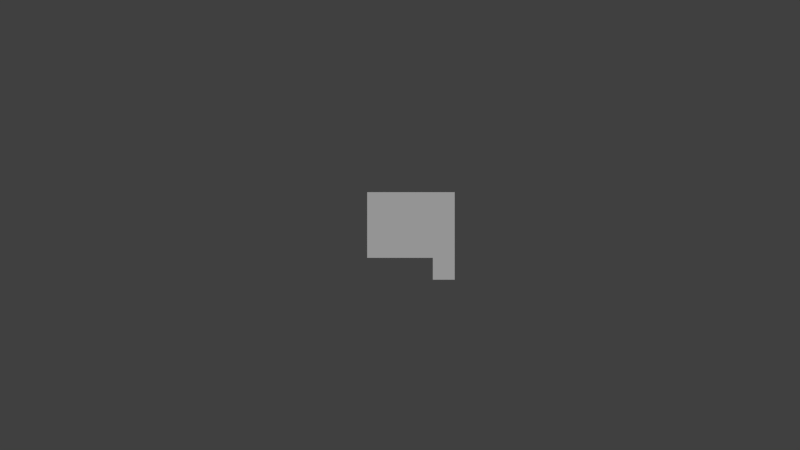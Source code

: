 # Source: Tiles_and_tile_materials.blend  (saved by Blender 2.72.0; exported with 4.5.12 LTS)
import bpy
from mathutils import Matrix  # noqa: F401  (used for matrix-valued properties, if any)

bpy.ops.wm.read_factory_settings(use_empty=True)
scene = bpy.context.scene
scene.name = 'Scene'

# ---- collections
col_collection_1 = bpy.data.collections.new('Collection 1'); scene.collection.children.link(col_collection_1)

# ---- materials (node trees are filled in below, after node groups)
mat_dirtflowersorange = bpy.data.materials.new('DirtFlowersOrange')
mat_dirtflowersorange.alpha_threshold = 0.0
mat_dirtflowersorange.use_transparent_shadow = False
mat_dirtflowersorange.roughness = 0.5
mat_dirtflowersorange.specular_intensity = 0.0
mat_dirtflowersblue = bpy.data.materials.new('DirtFlowersBlue')
mat_dirtflowersblue.alpha_threshold = 0.0
mat_dirtflowersblue.use_transparent_shadow = False
mat_dirtflowersblue.roughness = 0.5
mat_dirtflowersblue.specular_intensity = 0.0
mat_dirtflowersyellow = bpy.data.materials.new('DirtFlowersYellow')
mat_dirtflowersyellow.alpha_threshold = 0.0
mat_dirtflowersyellow.use_transparent_shadow = False
mat_dirtflowersyellow.roughness = 0.5
mat_dirtflowersyellow.specular_intensity = 0.0
mat_dirtflowersred = bpy.data.materials.new('DirtFlowersRed')
mat_dirtflowersred.alpha_threshold = 0.0
mat_dirtflowersred.use_transparent_shadow = False
mat_dirtflowersred.roughness = 0.5
mat_dirtflowersred.specular_intensity = 0.0
mat_dirtgrow5 = bpy.data.materials.new('DirtGrow5')
mat_dirtgrow5.alpha_threshold = 0.0
mat_dirtgrow5.use_transparent_shadow = False
mat_dirtgrow5.roughness = 0.5
mat_dirtgrow5.specular_intensity = 0.0
mat_dirtgrow4 = bpy.data.materials.new('DirtGrow4')
mat_dirtgrow4.alpha_threshold = 0.0
mat_dirtgrow4.use_transparent_shadow = False
mat_dirtgrow4.roughness = 0.5
mat_dirtgrow4.specular_intensity = 0.0
mat_dirtgrow3 = bpy.data.materials.new('DirtGrow3')
mat_dirtgrow3.alpha_threshold = 0.0
mat_dirtgrow3.use_transparent_shadow = False
mat_dirtgrow3.roughness = 0.5
mat_dirtgrow3.specular_intensity = 0.0
mat_dirtgrow2 = bpy.data.materials.new('DirtGrow2')
mat_dirtgrow2.alpha_threshold = 0.0
mat_dirtgrow2.use_transparent_shadow = False
mat_dirtgrow2.roughness = 0.5
mat_dirtgrow2.specular_intensity = 0.0
mat_dirtgrow1 = bpy.data.materials.new('DirtGrow1')
mat_dirtgrow1.alpha_threshold = 0.0
mat_dirtgrow1.use_transparent_shadow = False
mat_dirtgrow1.roughness = 0.5
mat_dirtgrow1.specular_intensity = 0.0
mat_dirtplanted = bpy.data.materials.new('DirtPlanted')
mat_dirtplanted.alpha_threshold = 0.0
mat_dirtplanted.use_transparent_shadow = False
mat_dirtplanted.roughness = 0.5
mat_dirtplanted.specular_intensity = 0.0
mat_dirtplantable = bpy.data.materials.new('DirtPlantable')
mat_dirtplantable.alpha_threshold = 0.0
mat_dirtplantable.use_transparent_shadow = False
mat_dirtplantable.roughness = 0.5
mat_dirtplantable.specular_intensity = 0.0
mat_dirt = bpy.data.materials.new('Dirt')
mat_dirt.alpha_threshold = 0.0
mat_dirt.use_transparent_shadow = False
mat_dirt.roughness = 0.5
mat_dirt.specular_intensity = 0.0
mat_grass = bpy.data.materials.new('Grass')
mat_grass.alpha_threshold = 0.0
mat_grass.use_transparent_shadow = False
mat_grass.roughness = 0.5
mat_grass.specular_intensity = 0.0

# ---- material node trees

# ---- world
world_world = bpy.data.worlds.new('World'); scene.world = world_world
world_world.color = (0.05088, 0.05088, 0.05088)
world_world.use_sun_shadow = False
world_world.sun_shadow_jitter_overblur = 0.0
world_world.cycles.sampling_method = 'MANUAL'
world_world.cycles.sample_map_resolution = 256

# ---- cameras
cam_camera = bpy.data.cameras.new('Camera')
cam_camera.type = 'ORTHO'
cam_camera.clip_end = 100.0
cam_camera.lens = 35.0
cam_camera.sensor_width = 32.0
cam_camera.sensor_height = 18.0
cam_camera.ortho_scale = 7.314
cam_camera.dof.focus_distance = 0.0
cam_camera.dof.aperture_fstop = 128.0

# ---- lights
light_sun = bpy.data.lights.new('Sun', 'SUN')
light_sun.transmission_factor = 0.0
light_sun.angle = 0.1993
light_sun.energy = 1.0
light_sun.shadow_buffer_clip_start = 0.5
light_sun.shadow_soft_size = 0.1
light_sun.shadow_cascade_max_distance = 1000.0
light_sun.cycles.use_multiple_importance_sampling = False

# ---- meshes
me_dirtflowersorange = bpy.data.meshes.new('DirtFlowersOrange')
me_dirtflowersorange.from_pydata([(-1.0, -1.0, 0.0), (1.0, -1.0, 0.0), (-1.0, 1.0, 0.0), (1.0, 1.0, 0.0)], [], [(0, 1, 3), (2, 0, 3)])
_uv = me_dirtflowersorange.uv_layers.new(name='UVMap')
_uv.uv.foreach_set('vector', [0.0001, 9.998e-05, 0.9999, 9.998e-05, 0.9999, 0.9999, 9.998e-05, 0.9999, 0.0001, 9.998e-05, 0.9999, 0.9999])
me_dirtflowersorange.materials.append(mat_dirtflowersorange)
me_dirtflowersorange.use_remesh_preserve_volume = False
me_dirtflowersorange.use_remesh_preserve_attributes = False
me_dirtflowersorange.use_mirror_vertex_groups = False
me_dirtflowersorange.update()
me_dirtflowersblue = bpy.data.meshes.new('DirtFlowersBlue')
me_dirtflowersblue.from_pydata([(-1.0, -1.0, 0.0), (1.0, -1.0, 0.0), (-1.0, 1.0, 0.0), (1.0, 1.0, 0.0)], [], [(0, 1, 3), (2, 0, 3)])
_uv = me_dirtflowersblue.uv_layers.new(name='UVMap')
_uv.uv.foreach_set('vector', [0.0001, 9.998e-05, 0.9999, 9.998e-05, 0.9999, 0.9999, 9.998e-05, 0.9999, 0.0001, 9.998e-05, 0.9999, 0.9999])
me_dirtflowersblue.materials.append(mat_dirtflowersblue)
me_dirtflowersblue.use_remesh_preserve_volume = False
me_dirtflowersblue.use_remesh_preserve_attributes = False
me_dirtflowersblue.use_mirror_vertex_groups = False
me_dirtflowersblue.update()
me_dirtflowersyellow = bpy.data.meshes.new('DirtFlowersYellow')
me_dirtflowersyellow.from_pydata([(-1.0, -1.0, 0.0), (1.0, -1.0, 0.0), (-1.0, 1.0, 0.0), (1.0, 1.0, 0.0)], [], [(0, 1, 3), (2, 0, 3)])
_uv = me_dirtflowersyellow.uv_layers.new(name='UVMap')
_uv.uv.foreach_set('vector', [0.0001, 9.998e-05, 0.9999, 9.998e-05, 0.9999, 0.9999, 9.998e-05, 0.9999, 0.0001, 9.998e-05, 0.9999, 0.9999])
me_dirtflowersyellow.materials.append(mat_dirtflowersyellow)
me_dirtflowersyellow.use_remesh_preserve_volume = False
me_dirtflowersyellow.use_remesh_preserve_attributes = False
me_dirtflowersyellow.use_mirror_vertex_groups = False
me_dirtflowersyellow.update()
me_dirtflowersred = bpy.data.meshes.new('DirtFlowersRed')
me_dirtflowersred.from_pydata([(-1.0, -1.0, 0.0), (1.0, -1.0, 0.0), (-1.0, 1.0, 0.0), (1.0, 1.0, 0.0)], [], [(0, 1, 3), (2, 0, 3)])
_uv = me_dirtflowersred.uv_layers.new(name='UVMap')
_uv.uv.foreach_set('vector', [0.0001, 9.998e-05, 0.9999, 9.998e-05, 0.9999, 0.9999, 9.998e-05, 0.9999, 0.0001, 9.998e-05, 0.9999, 0.9999])
me_dirtflowersred.materials.append(mat_dirtflowersred)
me_dirtflowersred.use_remesh_preserve_volume = False
me_dirtflowersred.use_remesh_preserve_attributes = False
me_dirtflowersred.use_mirror_vertex_groups = False
me_dirtflowersred.update()
me_dirtgrow5 = bpy.data.meshes.new('DirtGrow5')
me_dirtgrow5.from_pydata([(-1.0, -1.0, 0.0), (1.0, -1.0, 0.0), (-1.0, 1.0, 0.0), (1.0, 1.0, 0.0)], [], [(0, 1, 3), (2, 0, 3)])
_uv = me_dirtgrow5.uv_layers.new(name='UVMap')
_uv.uv.foreach_set('vector', [0.0001, 9.998e-05, 0.9999, 9.998e-05, 0.9999, 0.9999, 9.998e-05, 0.9999, 0.0001, 9.998e-05, 0.9999, 0.9999])
me_dirtgrow5.materials.append(mat_dirtgrow5)
me_dirtgrow5.use_remesh_preserve_volume = False
me_dirtgrow5.use_remesh_preserve_attributes = False
me_dirtgrow5.use_mirror_vertex_groups = False
me_dirtgrow5.update()
me_dirtgrow4 = bpy.data.meshes.new('DirtGrow4')
me_dirtgrow4.from_pydata([(-1.0, -1.0, 0.0), (1.0, -1.0, 0.0), (-1.0, 1.0, 0.0), (1.0, 1.0, 0.0)], [], [(0, 1, 3), (2, 0, 3)])
_uv = me_dirtgrow4.uv_layers.new(name='UVMap')
_uv.uv.foreach_set('vector', [0.0001, 9.998e-05, 0.9999, 9.998e-05, 0.9999, 0.9999, 9.998e-05, 0.9999, 0.0001, 9.998e-05, 0.9999, 0.9999])
me_dirtgrow4.materials.append(mat_dirtgrow4)
me_dirtgrow4.use_remesh_preserve_volume = False
me_dirtgrow4.use_remesh_preserve_attributes = False
me_dirtgrow4.use_mirror_vertex_groups = False
me_dirtgrow4.update()
me_dirtgrow3 = bpy.data.meshes.new('DirtGrow3')
me_dirtgrow3.from_pydata([(-1.0, -1.0, 0.0), (1.0, -1.0, 0.0), (-1.0, 1.0, 0.0), (1.0, 1.0, 0.0)], [], [(0, 1, 3), (2, 0, 3)])
_uv = me_dirtgrow3.uv_layers.new(name='UVMap')
_uv.uv.foreach_set('vector', [0.0001, 9.998e-05, 0.9999, 9.998e-05, 0.9999, 0.9999, 9.998e-05, 0.9999, 0.0001, 9.998e-05, 0.9999, 0.9999])
me_dirtgrow3.materials.append(mat_dirtgrow3)
me_dirtgrow3.use_remesh_preserve_volume = False
me_dirtgrow3.use_remesh_preserve_attributes = False
me_dirtgrow3.use_mirror_vertex_groups = False
me_dirtgrow3.update()
me_dirtgrow2 = bpy.data.meshes.new('DirtGrow2')
me_dirtgrow2.from_pydata([(-1.0, -1.0, 0.0), (1.0, -1.0, 0.0), (-1.0, 1.0, 0.0), (1.0, 1.0, 0.0)], [], [(0, 1, 3), (2, 0, 3)])
_uv = me_dirtgrow2.uv_layers.new(name='UVMap')
_uv.uv.foreach_set('vector', [0.0001, 9.998e-05, 0.9999, 9.998e-05, 0.9999, 0.9999, 9.998e-05, 0.9999, 0.0001, 9.998e-05, 0.9999, 0.9999])
me_dirtgrow2.materials.append(mat_dirtgrow2)
me_dirtgrow2.use_remesh_preserve_volume = False
me_dirtgrow2.use_remesh_preserve_attributes = False
me_dirtgrow2.use_mirror_vertex_groups = False
me_dirtgrow2.update()
me_dirtgrow1 = bpy.data.meshes.new('DirtGrow1')
me_dirtgrow1.from_pydata([(-1.0, -1.0, 0.0), (1.0, -1.0, 0.0), (-1.0, 1.0, 0.0), (1.0, 1.0, 0.0)], [], [(0, 1, 3), (2, 0, 3)])
_uv = me_dirtgrow1.uv_layers.new(name='UVMap')
_uv.uv.foreach_set('vector', [0.0001, 9.998e-05, 0.9999, 9.998e-05, 0.9999, 0.9999, 9.998e-05, 0.9999, 0.0001, 9.998e-05, 0.9999, 0.9999])
me_dirtgrow1.materials.append(mat_dirtgrow1)
me_dirtgrow1.use_remesh_preserve_volume = False
me_dirtgrow1.use_remesh_preserve_attributes = False
me_dirtgrow1.use_mirror_vertex_groups = False
me_dirtgrow1.update()
me_dirtplanted = bpy.data.meshes.new('DirtPlanted')
me_dirtplanted.from_pydata([(-1.0, -1.0, 0.0), (1.0, -1.0, 0.0), (-1.0, 1.0, 0.0), (1.0, 1.0, 0.0)], [], [(0, 1, 3), (2, 0, 3)])
_uv = me_dirtplanted.uv_layers.new(name='UVMap')
_uv.uv.foreach_set('vector', [0.0001, 9.998e-05, 0.9999, 9.998e-05, 0.9999, 0.9999, 9.998e-05, 0.9999, 0.0001, 9.998e-05, 0.9999, 0.9999])
me_dirtplanted.materials.append(mat_dirtplanted)
me_dirtplanted.use_remesh_preserve_volume = False
me_dirtplanted.use_remesh_preserve_attributes = False
me_dirtplanted.use_mirror_vertex_groups = False
me_dirtplanted.update()
me_dirtplantable = bpy.data.meshes.new('DirtPlantable')
me_dirtplantable.from_pydata([(-1.0, -1.0, 0.0), (1.0, -1.0, 0.0), (-1.0, 1.0, 0.0), (1.0, 1.0, 0.0)], [], [(0, 1, 3), (2, 0, 3)])
_uv = me_dirtplantable.uv_layers.new(name='UVMap')
_uv.uv.foreach_set('vector', [0.0001, 9.998e-05, 0.9999, 9.998e-05, 0.9999, 0.9999, 9.998e-05, 0.9999, 0.0001, 9.998e-05, 0.9999, 0.9999])
me_dirtplantable.materials.append(mat_dirtplantable)
me_dirtplantable.use_remesh_preserve_volume = False
me_dirtplantable.use_remesh_preserve_attributes = False
me_dirtplantable.use_mirror_vertex_groups = False
me_dirtplantable.update()
me_dirt = bpy.data.meshes.new('Dirt')
me_dirt.from_pydata([(-1.0, -1.0, 0.0), (1.0, -1.0, 0.0), (-1.0, 1.0, 0.0), (1.0, 1.0, 0.0)], [], [(0, 1, 3), (2, 0, 3)])
_uv = me_dirt.uv_layers.new(name='UVMap')
_uv.uv.foreach_set('vector', [0.0001, 9.998e-05, 0.9999, 9.998e-05, 0.9999, 0.9999, 9.998e-05, 0.9999, 0.0001, 9.998e-05, 0.9999, 0.9999])
me_dirt.materials.append(mat_dirt)
me_dirt.use_remesh_preserve_volume = False
me_dirt.use_remesh_preserve_attributes = False
me_dirt.use_mirror_vertex_groups = False
me_dirt.update()
me_grass = bpy.data.meshes.new('Grass')
me_grass.from_pydata([(-1.0, -1.0, 0.0), (1.0, -1.0, 0.0), (-1.0, 1.0, 0.0), (1.0, 1.0, 0.0)], [], [(0, 1, 3), (2, 0, 3)])
_uv = me_grass.uv_layers.new(name='UVMap')
_uv.uv.foreach_set('vector', [0.0001, 9.998e-05, 0.9999, 9.998e-05, 0.9999, 0.9999, 9.998e-05, 0.9999, 0.0001, 9.998e-05, 0.9999, 0.9999])
me_grass.materials.append(mat_grass)
me_grass.use_remesh_preserve_volume = False
me_grass.use_remesh_preserve_attributes = False
me_grass.use_mirror_vertex_groups = False
me_grass.update()

# ---- objects
ob_groundtileflowersorange = bpy.data.objects.new('GroundTileFlowersOrange', me_dirtflowersorange)
ob_groundtileflowersblue = bpy.data.objects.new('GroundTileFlowersBlue', me_dirtflowersblue)
ob_groundtileflowersyellow = bpy.data.objects.new('GroundTileFlowersYellow', me_dirtflowersyellow)
ob_groundtileflowersred = bpy.data.objects.new('GroundTileFlowersRed', me_dirtflowersred)
ob_groundtilegrow5 = bpy.data.objects.new('GroundTileGrow5', me_dirtgrow5)
ob_groundtilegrow4 = bpy.data.objects.new('GroundTileGrow4', me_dirtgrow4)
ob_groundtilegrow3 = bpy.data.objects.new('GroundTileGrow3', me_dirtgrow3)
ob_groundtilegrow2 = bpy.data.objects.new('GroundTileGrow2', me_dirtgrow2)
ob_groundtilegrow1 = bpy.data.objects.new('GroundTileGrow1', me_dirtgrow1)
ob_groundtileplanted = bpy.data.objects.new('GroundTilePlanted', me_dirtplanted)
ob_groundtileplantable = bpy.data.objects.new('GroundTilePlantable', me_dirtplantable)
ob_groundtile = bpy.data.objects.new('GroundTile', me_dirt)
ob_sun = bpy.data.objects.new('Sun', light_sun)
ob_camera = bpy.data.objects.new('Camera', cam_camera)
ob_grasstile = bpy.data.objects.new('GrassTile', me_grass)

# ---- transforms, parenting, visibility, modifiers, constraints
ob_groundtileflowersorange.location = (0.4, -0.4, 0.0)
ob_groundtileflowersorange.scale = (0.1, 0.1, 0.1)
ob_groundtileflowersorange.lineart.crease_threshold = 0.0
ob_groundtileflowersblue.location = (0.4, -0.2, 0.0)
ob_groundtileflowersblue.scale = (0.1, 0.1, 0.1)
ob_groundtileflowersblue.lineart.crease_threshold = 0.0
ob_groundtileflowersyellow.location = (0.4, 0.0, 0.0)
ob_groundtileflowersyellow.scale = (0.1, 0.1, 0.1)
ob_groundtileflowersyellow.lineart.crease_threshold = 0.0
ob_groundtileflowersred.location = (0.4, 0.2, 0.0)
ob_groundtileflowersred.scale = (0.1, 0.1, 0.1)
ob_groundtileflowersred.lineart.crease_threshold = 0.0
ob_groundtilegrow5.location = (0.2, 0.2, 0.0)
ob_groundtilegrow5.scale = (0.1, 0.1, 0.1)
ob_groundtilegrow5.lineart.crease_threshold = 0.0
ob_groundtilegrow4.location = (-5.96e-08, 0.2, 0.0)
ob_groundtilegrow4.scale = (0.1, 0.1, 0.1)
ob_groundtilegrow4.lineart.crease_threshold = 0.0
ob_groundtilegrow3.location = (-0.2, 0.2, 0.0)
ob_groundtilegrow3.scale = (0.1, 0.1, 0.1)
ob_groundtilegrow3.lineart.crease_threshold = 0.0
ob_groundtilegrow2.location = (-0.2, 0.0, 0.0)
ob_groundtilegrow2.scale = (0.1, 0.1, 0.1)
ob_groundtilegrow2.lineart.crease_threshold = 0.0
ob_groundtilegrow1.location = (-0.2, -0.2, 0.0)
ob_groundtilegrow1.scale = (0.1, 0.1, 0.1)
ob_groundtilegrow1.lineart.crease_threshold = 0.0
ob_groundtileplanted.location = (-5.96e-08, -0.2, 0.0)
ob_groundtileplanted.scale = (0.1, 0.1, 0.1)
ob_groundtileplanted.lineart.crease_threshold = 0.0
ob_groundtileplantable.location = (0.2, -0.2, 0.0)
ob_groundtileplantable.scale = (0.1, 0.1, 0.1)
ob_groundtileplantable.lineart.crease_threshold = 0.0
ob_groundtile.location = (0.2, 0.0, 0.0)
ob_groundtile.scale = (0.1, 0.1, 0.1)
ob_groundtile.lineart.crease_threshold = 0.0
ob_sun.location = (0.0, 0.0, 5.0)
ob_sun.lineart.crease_threshold = 0.0
ob_camera.location = (0.0, 0.0, 4.0)
ob_camera.lock_rotations_4d = False
ob_camera.empty_display_type = 'ARROWS'
ob_camera.color = (0.0, 0.0, 0.0, 0.0)
ob_camera.display_type = 'WIRE'
ob_camera.lineart.crease_threshold = 0.0
ob_grasstile.location = (0.0, 0.0, 0.0)
ob_grasstile.scale = (0.1, 0.1, 0.1)
ob_grasstile.lineart.crease_threshold = 0.0

# ---- collection membership
col_collection_1.objects.link(ob_groundtileflowersorange)
col_collection_1.objects.link(ob_groundtileflowersblue)
col_collection_1.objects.link(ob_groundtileflowersyellow)
col_collection_1.objects.link(ob_groundtileflowersred)
col_collection_1.objects.link(ob_groundtilegrow5)
col_collection_1.objects.link(ob_groundtilegrow4)
col_collection_1.objects.link(ob_groundtilegrow3)
col_collection_1.objects.link(ob_groundtilegrow2)
col_collection_1.objects.link(ob_groundtilegrow1)
col_collection_1.objects.link(ob_groundtileplanted)
col_collection_1.objects.link(ob_groundtileplantable)
col_collection_1.objects.link(ob_groundtile)
col_collection_1.objects.link(ob_sun)
col_collection_1.objects.link(ob_camera)
col_collection_1.objects.link(ob_grasstile)

# ---- scene / render settings (as saved in the file)
scene.camera = ob_camera
scene.frame_start = 1; scene.frame_end = 250; scene.frame_set(1)
scene.render.engine = 'BLENDER_EEVEE_NEXT'
scene.render.resolution_percentage = 50
scene.render.dither_intensity = 0.0
scene.cycles.use_denoising = False
scene.cycles.samples = 10
scene.cycles.sampling_pattern = 'TABULATED_SOBOL'
scene.cycles.light_sampling_threshold = 0.0
scene.cycles.use_adaptive_sampling = False
scene.cycles.use_light_tree = False
scene.cycles.blur_glossy = 0.0
scene.cycles.pixel_filter_type = 'GAUSSIAN'
scene.cycles.sample_clamp_indirect = 0.0
scene.view_settings.view_transform = 'Standard'
bpy.context.view_layer.update()
